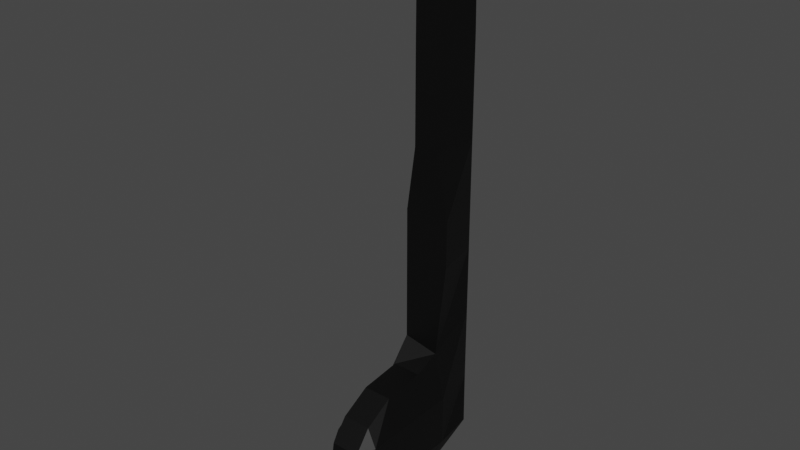 # Source: nota_patrime.blend  (saved by Blender 2.93.21; exported with 4.5.12 LTS)
import bpy
from mathutils import Matrix  # noqa: F401  (used for matrix-valued properties, if any)

bpy.ops.wm.read_factory_settings(use_empty=True)
scene = bpy.context.scene
scene.name = 'Scene'

# ---- collections
col_collection = bpy.data.collections.new('Collection'); scene.collection.children.link(col_collection)

# ---- materials (node trees are filled in below, after node groups)
mat_material_001 = bpy.data.materials.new('Material.001')
mat_material_001.use_transparent_shadow = False

# ---- material node trees
mat_material_001.use_nodes = True; mat_material_001.node_tree.nodes.clear()
_N = mat_material_001.node_tree.nodes; _L = mat_material_001.node_tree.links
n0 = _N.new('ShaderNodeBsdfPrincipled'); n0.name = 'Principled BSDF'; n0.location = (10, 300)
n0.distribution = 'GGX'
n0.subsurface_method = 'BURLEY'
n0.inputs[0].default_value = (0.0, 0.0, 0.0, 1.0)
n0.inputs[3].default_value = 1.45
n0.inputs[27].default_value = (0.0, 0.0, 0.0, 1.0)
n0.inputs[28].default_value = 1.0
n1 = _N.new('ShaderNodeOutputMaterial'); n1.name = 'Material Output'; n1.location = (300, 300)
_L.new(n0.outputs[0], n1.inputs[0])
n1.is_active_output = True

# ---- world
world_world = bpy.data.worlds.new('World'); scene.world = world_world
world_world.use_nodes = True; world_world.node_tree.nodes.clear()
_N = world_world.node_tree.nodes; _L = world_world.node_tree.links
n0 = _N.new('ShaderNodeOutputWorld'); n0.name = 'World Output'; n0.location = (300, 300)
n1 = _N.new('ShaderNodeBackground'); n1.name = 'Background'; n1.location = (10, 300)
n1.inputs[0].default_value = (0.05088, 0.05088, 0.05088, 1.0)
_L.new(n1.outputs[0], n0.inputs[0])
n0.is_active_output = True
world_world.color = (0.05088, 0.05088, 0.05088)
world_world.use_sun_shadow = False
world_world.sun_shadow_jitter_overblur = 0.0

# ---- meshes
me_cube_001 = bpy.data.meshes.new('Cube.001')
me_cube_001.from_pydata([(-1.0, -1.0, -1.0), (-1.0, -1.0, 1.0), (-0.2374, 1.0, -1.0), (-0.2374, 1.0, 1.0), (1.0, -1.0, -1.0), (1.0, -1.0, 1.0), (0.6431, 1.0, -1.0), (0.6431, 1.0, 1.0), (-0.6155, -1.0, 3.788), (-0.2374, 1.0, 3.788), (0.6431, 1.0, 3.788), (0.4898, -1.0, 3.788), (-0.2374, 1.0, -4.08), (-1.0, -1.0, -4.933), (0.6431, 1.0, -4.08), (0.5405, -1.0, -5.247), (-0.2374, 1.0, -7.324), (-1.0, -1.0, -7.324), (0.6431, 1.0, -7.324), (1.0, -1.0, -7.324), (-0.6155, -1.0, 8.101), (-0.2374, 1.0, 8.101), (0.6431, 1.0, 8.101), (0.4898, -1.0, 8.101), (-0.6052, -1.0, 10.09), (-0.4199, 1.0, 10.09), (0.6116, 1.0, 10.09), (0.4656, -1.0, 10.09), (-0.6052, -0.7725, 13.76), (-0.198, 1.057, 12.62), (0.3208, 1.057, 12.62), (0.4656, -0.7725, 13.76), (-1.0, 0.5261, -9.267), (-1.0, -1.0, -9.551), (1.0, 0.5261, -9.267), (1.0, -1.0, -9.551), (-0.9723, -0.1847, -10.02), (-0.9723, -1.806, -10.92), (0.649, -0.1847, -9.992), (0.649, -1.806, -10.89), (-0.6935, -2.137, -5.67), (0.5405, -2.137, -5.673), (-1.0, -3.038, -7.324), (1.0, -3.038, -7.324), (-1.0, -3.038, -9.551), (1.0, -3.038, -9.551), (-0.9723, -3.227, -11.25), (0.649, -3.227, -11.22), (-0.6935, -3.986, -5.86), (0.5405, -3.986, -5.863), (-1.0, -5.36, -7.324), (1.0, -5.36, -7.324), (-1.0, -5.36, -9.551), (1.0, -5.36, -9.551), (-0.9723, -5.597, -10.77), (0.649, -5.597, -10.75), (-0.6935, -5.265, -6.571), (0.5405, -5.265, -6.574), (-0.6935, -5.976, -7.492), (0.5405, -5.976, -7.495), (-0.6935, -6.355, -9.719), (0.5405, -6.355, -9.722), (-0.9723, -6.023, -10.02), (0.649, -6.023, -9.992)], [], [(0, 1, 3, 2), (2, 3, 7, 6), (6, 7, 5, 4), (4, 5, 1, 0), (0, 2, 12, 13), (1, 5, 11, 8), (11, 10, 22, 23), (7, 3, 9, 10), (5, 7, 10, 11), (3, 1, 8, 9), (14, 15, 19, 18), (6, 4, 15, 14), (4, 0, 13, 15), (2, 6, 14, 12), (17, 16, 32, 33), (13, 12, 16, 17), (13, 17, 42, 40), (12, 14, 18, 16), (23, 22, 26, 27), (9, 8, 20, 21), (8, 11, 23, 20), (10, 9, 21, 22), (25, 24, 28, 29), (21, 20, 24, 25), (20, 23, 27, 24), (30, 29, 28, 31), (24, 27, 31, 28), (27, 26, 30, 31), (22, 21, 25, 29, 30, 26), (34, 35, 39, 38), (33, 37, 46, 44), (16, 18, 34, 32), (18, 19, 35, 34), (36, 38, 39, 37), (33, 32, 36, 37), (35, 19, 43, 45), (32, 34, 38, 36), (45, 43, 51, 53), (47, 45, 53, 55), (40, 42, 50, 48), (37, 39, 47, 46), (17, 33, 44, 42), (15, 13, 40, 41), (39, 35, 45, 47), (19, 15, 41, 43), (50, 52, 60, 58), (54, 55, 63, 62), (52, 54, 62, 60), (43, 41, 49, 51), (41, 40, 48, 49), (44, 46, 54, 52), (46, 47, 55, 54), (42, 44, 52, 50), (57, 56, 58, 59), (59, 58, 60, 61), (61, 60, 62, 63), (48, 50, 58, 56), (55, 53, 61, 63), (53, 51, 59, 61), (51, 49, 57, 59), (49, 48, 56, 57)])
_uv = me_cube_001.uv_layers.new(name='UVMap')
_uv.uv.foreach_set('vector', [0.375, 0.0, 0.625, 0.0, 0.625, 0.25, 0.375, 0.25, 0.375, 0.25, 0.625, 0.25, 0.625, 0.5, 0.375, 0.5, 0.375, 0.5, 0.625, 0.5, 0.625, 0.75, 0.375, 0.75, 0.375, 0.75, 0.625, 0.75, 0.625, 1.0, 0.375, 1.0, 0.375, 0.0, 0.375, 0.25, 0.375, 0.25, 0.375, 0.0, 0.625, 1.0, 0.625, 0.75, 0.625, 0.75, 0.625, 1.0, 0.625, 0.75, 0.625, 0.5, 0.625, 0.5, 0.625, 0.75, 0.625, 0.5, 0.625, 0.25, 0.625, 0.25, 0.625, 0.5, 0.625, 0.75, 0.625, 0.5, 0.625, 0.5, 0.625, 0.75, 0.625, 0.25, 0.625, 0.0, 0.625, 0.0, 0.625, 0.25, 0.375, 0.5, 0.375, 0.75, 0.375, 0.75, 0.375, 0.5, 0.375, 0.5, 0.375, 0.75, 0.375, 0.75, 0.375, 0.5, 0.375, 0.75, 0.375, 1.0, 0.375, 1.0, 0.375, 0.75, 0.375, 0.25, 0.375, 0.5, 0.375, 0.5, 0.375, 0.25, 0.375, 0.0, 0.375, 0.25, 0.375, 0.25, 0.375, 0.0, 0.375, 0.0, 0.375, 0.25, 0.375, 0.25, 0.375, 0.0, 0.375, 0.0, 0.375, 0.0, 0.375, 0.0, 0.375, 0.0, 0.375, 0.25, 0.375, 0.5, 0.375, 0.5, 0.375, 0.25, 0.625, 0.75, 0.625, 0.5, 0.625, 0.5, 0.625, 0.75, 0.625, 0.25, 0.625, 0.0, 0.625, 0.0, 0.625, 0.25, 0.625, 1.0, 0.625, 0.75, 0.625, 0.75, 0.625, 1.0, 0.625, 0.5, 0.625, 0.25, 0.625, 0.25, 0.625, 0.5, 0.625, 0.25, 0.625, 0.0, 0.625, 0.0, 0.625, 0.25, 0.625, 0.25, 0.625, 0.0, 0.625, 0.0, 0.625, 0.25, 0.625, 1.0, 0.625, 0.75, 0.625, 0.75, 0.625, 1.0, 0.625, 0.5, 0.875, 0.5, 0.875, 0.75, 0.625, 0.75, 0.625, 1.0, 0.625, 0.75, 0.625, 0.75, 0.625, 1.0, 0.625, 0.75, 0.625, 0.5, 0.625, 0.5, 0.625, 0.75, 0.625, 0.5, 0.625, 0.25, 0.625, 0.25, 0.875, 0.5, 0.625, 0.5, 0.625, 0.5, 0.375, 0.5, 0.375, 0.75, 0.375, 0.75, 0.375, 0.5, 0.375, 0.0, 0.375, 0.0, 0.375, 0.0, 0.375, 0.0, 0.375, 0.25, 0.375, 0.5, 0.375, 0.5, 0.375, 0.25, 0.375, 0.5, 0.375, 0.75, 0.375, 0.75, 0.375, 0.5, 0.125, 0.5, 0.375, 0.5, 0.375, 0.75, 0.125, 0.75, 0.375, 0.0, 0.375, 0.25, 0.375, 0.25, 0.375, 0.0, 0.375, 0.75, 0.375, 0.75, 0.375, 0.75, 0.375, 0.75, 0.375, 0.25, 0.375, 0.5, 0.375, 0.5, 0.375, 0.25, 0.375, 0.75, 0.375, 0.75, 0.375, 0.75, 0.375, 0.75, 0.375, 0.75, 0.375, 0.75, 0.375, 0.75, 0.375, 0.75, 0.375, 0.0, 0.375, 0.0, 0.375, 0.0, 0.375, 0.0, 0.125, 0.75, 0.375, 0.75, 0.375, 0.75, 0.125, 0.75, 0.375, 0.0, 0.375, 0.0, 0.375, 0.0, 0.375, 0.0, 0.375, 0.75, 0.375, 1.0, 0.375, 1.0, 0.375, 0.75, 0.375, 0.75, 0.375, 0.75, 0.375, 0.75, 0.375, 0.75, 0.375, 0.75, 0.375, 0.75, 0.375, 0.75, 0.375, 0.75, 0.375, 0.0, 0.375, 0.0, 0.375, 0.0, 0.375, 0.0, 0.125, 0.75, 0.375, 0.75, 0.375, 0.75, 0.125, 0.75, 0.375, 0.0, 0.375, 0.0, 0.375, 0.0, 0.375, 0.0, 0.375, 0.75, 0.375, 0.75, 0.375, 0.75, 0.375, 0.75, 0.375, 0.75, 0.375, 1.0, 0.375, 1.0, 0.375, 0.75, 0.375, 0.0, 0.375, 0.0, 0.375, 0.0, 0.375, 0.0, 0.125, 0.75, 0.375, 0.75, 0.375, 0.75, 0.125, 0.75, 0.375, 0.0, 0.375, 0.0, 0.375, 0.0, 0.375, 0.0, 0.375, 0.75, 0.375, 1.0, 0.375, 1.0, 0.375, 0.75, 0.375, 0.75, 0.375, 1.0, 0.375, 1.0, 0.375, 0.75, 0.375, 0.75, 0.375, 1.0, 0.375, 1.0, 0.375, 0.75, 0.375, 0.0, 0.375, 0.0, 0.375, 0.0, 0.375, 0.0, 0.375, 0.75, 0.375, 0.75, 0.375, 0.75, 0.375, 0.75, 0.375, 0.75, 0.375, 0.75, 0.375, 0.75, 0.375, 0.75, 0.375, 0.75, 0.375, 0.75, 0.375, 0.75, 0.375, 0.75, 0.375, 0.75, 0.375, 1.0, 0.375, 1.0, 0.375, 0.75])
me_cube_001.materials.append(mat_material_001)
me_cube_001.use_remesh_fix_poles = True
me_cube_001.use_remesh_preserve_attributes = False
me_cube_001.update()

# ---- objects
ob_empty = bpy.data.objects.new('Empty', None)
ob_cube = bpy.data.objects.new('Cube', me_cube_001)

# ---- transforms, parenting, visibility, modifiers, constraints
ob_empty.location = (0.0, 0.0, 0.0)
ob_empty.rotation_euler = (1.571, -0.0, 1.571)
ob_empty.empty_display_type = 'IMAGE'
ob_empty.empty_display_size = 9.326
ob_empty.empty_image_offset = (-0.5, -0.4032)
ob_empty.empty_image_depth = 'BACK'
ob_empty.show_empty_image_perspective = False
ob_empty.empty_image_side = 'FRONT'
ob_cube.location = (1.26e-16, -0.1803, 0.5676)
ob_cube.scale = (0.3365, 0.3365, 0.3365)

# ---- collection membership
col_collection.objects.link(ob_empty)
col_collection.objects.link(ob_cube)

# ---- scene / render settings (as saved in the file)
scene.frame_start = 1; scene.frame_end = 250; scene.frame_set(1)
scene.render.engine = 'BLENDER_EEVEE_NEXT'
scene.cycles.use_denoising = False
scene.cycles.samples = 128
scene.cycles.sampling_pattern = 'TABULATED_SOBOL'
scene.cycles.use_adaptive_sampling = False
scene.cycles.use_light_tree = False
scene.view_settings.view_transform = 'Filmic'
bpy.context.view_layer.update()

# ---- added for rendering (the .blend has no active camera and no usable light): camera, sun
cam_auto = bpy.data.cameras.new('AutoCamera')
cam_auto.lens = 50.0
cam_auto.sensor_width = 36.0
cam_auto.clip_end = 1000.0
ob_auto_camera = bpy.data.objects.new('AutoCamera', cam_auto)
scene.collection.objects.link(ob_auto_camera)
ob_auto_camera.location = (8.14363, -10.844, 7.50498)
ob_auto_camera.rotation_euler = (1.09748, -7.21219e-08, 0.694738)
scene.camera = ob_auto_camera
light_auto_sun = bpy.data.lights.new('AutoSun', 'SUN')
light_auto_sun.energy = 3.0
light_auto_sun.angle = 0.0523599
ob_auto_sun = bpy.data.objects.new('AutoSun', light_auto_sun)
scene.collection.objects.link(ob_auto_sun)
ob_auto_sun.rotation_euler = (0.872665, 0.174533, 0.523599)
bpy.context.view_layer.update()
